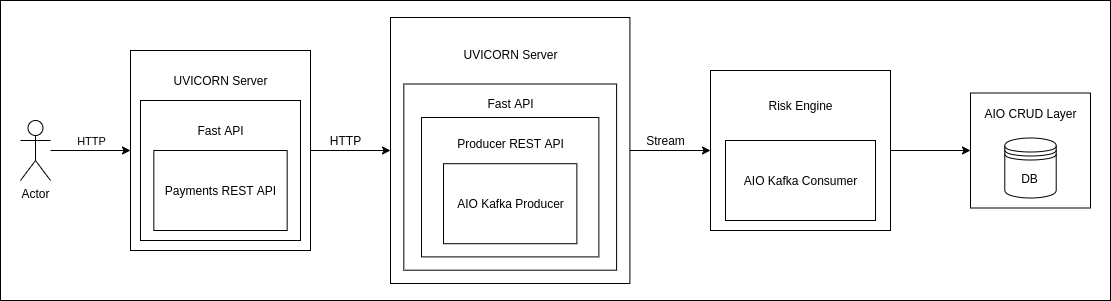

The diagram above was exported from draw.io. Its source (the exported page's mxGraphModel, read from the mxfile embedded in the PNG):
<mxGraphModel dx="2177" dy="713" grid="1" gridSize="10" guides="1" tooltips="1" connect="1" arrows="1" fold="1" page="1" pageScale="1" pageWidth="827" pageHeight="1169" math="0" shadow="0">
  <root>
    <mxCell id="0" />
    <mxCell id="1" parent="0" />
    <mxCell id="hjfL8ns-OhglrCb-EUtN-1" value="" style="rounded=0;whiteSpace=wrap;html=1;" vertex="1" parent="1">
      <mxGeometry x="-130" y="250" width="1110" height="300" as="geometry" />
    </mxCell>
    <mxCell id="xFEokJXouuDIzMUsDtNU-16" style="edgeStyle=orthogonalEdgeStyle;rounded=0;orthogonalLoop=1;jettySize=auto;html=1;entryX=0;entryY=0.5;entryDx=0;entryDy=0;" parent="1" source="xFEokJXouuDIzMUsDtNU-11" edge="1">
      <mxGeometry relative="1" as="geometry">
        <mxPoint y="400" as="targetPoint" />
      </mxGeometry>
    </mxCell>
    <mxCell id="xFEokJXouuDIzMUsDtNU-17" value="HTTP" style="edgeLabel;html=1;align=center;verticalAlign=middle;resizable=0;points=[];" parent="xFEokJXouuDIzMUsDtNU-16" vertex="1" connectable="0">
      <mxGeometry x="-0.25" relative="1" as="geometry">
        <mxPoint x="10" y="-10" as="offset" />
      </mxGeometry>
    </mxCell>
    <mxCell id="xFEokJXouuDIzMUsDtNU-11" value="Actor" style="shape=umlActor;verticalLabelPosition=bottom;verticalAlign=top;html=1;" parent="1" vertex="1">
      <mxGeometry x="-110" y="370" width="30" height="60" as="geometry" />
    </mxCell>
    <mxCell id="xFEokJXouuDIzMUsDtNU-29" style="edgeStyle=orthogonalEdgeStyle;rounded=0;orthogonalLoop=1;jettySize=auto;html=1;exitX=1;exitY=0.5;exitDx=0;exitDy=0;entryX=0;entryY=0.5;entryDx=0;entryDy=0;" parent="1" source="xFEokJXouuDIzMUsDtNU-21" target="xFEokJXouuDIzMUsDtNU-9" edge="1">
      <mxGeometry relative="1" as="geometry" />
    </mxCell>
    <mxCell id="xFEokJXouuDIzMUsDtNU-21" value="" style="html=1;dropTarget=0;" parent="1" vertex="1">
      <mxGeometry x="580" y="320" width="180" height="160" as="geometry" />
    </mxCell>
    <mxCell id="xFEokJXouuDIzMUsDtNU-23" value="AIO Kafka Consumer" style="html=1;dropTarget=0;" parent="1" vertex="1">
      <mxGeometry x="595" y="390" width="150" height="80" as="geometry" />
    </mxCell>
    <mxCell id="xFEokJXouuDIzMUsDtNU-25" value="Risk Engine" style="text;html=1;align=center;verticalAlign=middle;resizable=0;points=[];autosize=1;strokeColor=none;" parent="1" vertex="1">
      <mxGeometry x="630" y="345" width="80" height="20" as="geometry" />
    </mxCell>
    <mxCell id="xFEokJXouuDIzMUsDtNU-45" value="" style="group" parent="1" vertex="1" connectable="0">
      <mxGeometry y="300" width="180" height="200" as="geometry" />
    </mxCell>
    <mxCell id="xFEokJXouuDIzMUsDtNU-41" value="" style="html=1;dropTarget=0;" parent="xFEokJXouuDIzMUsDtNU-45" vertex="1">
      <mxGeometry width="180" height="200" as="geometry" />
    </mxCell>
    <mxCell id="xFEokJXouuDIzMUsDtNU-43" value="UVICORN Server" style="text;html=1;align=center;verticalAlign=middle;resizable=0;points=[];autosize=1;strokeColor=none;" parent="xFEokJXouuDIzMUsDtNU-45" vertex="1">
      <mxGeometry x="35" y="20" width="110" height="20" as="geometry" />
    </mxCell>
    <mxCell id="xFEokJXouuDIzMUsDtNU-36" value="" style="html=1;dropTarget=0;" parent="xFEokJXouuDIzMUsDtNU-45" vertex="1">
      <mxGeometry x="10" y="50" width="160" height="140" as="geometry" />
    </mxCell>
    <mxCell id="xFEokJXouuDIzMUsDtNU-38" value="Payments REST API" style="html=1;dropTarget=0;" parent="xFEokJXouuDIzMUsDtNU-45" vertex="1">
      <mxGeometry x="23.333333333333343" y="100" width="133.33333333333331" height="80" as="geometry" />
    </mxCell>
    <mxCell id="xFEokJXouuDIzMUsDtNU-40" value="Fast API" style="text;html=1;align=center;verticalAlign=middle;resizable=0;points=[];autosize=1;strokeColor=none;" parent="xFEokJXouuDIzMUsDtNU-45" vertex="1">
      <mxGeometry x="60" y="70" width="60" height="20" as="geometry" />
    </mxCell>
    <mxCell id="xFEokJXouuDIzMUsDtNU-46" value="" style="group;container=1;" parent="1" vertex="1" connectable="0">
      <mxGeometry x="260" y="267" width="239.4" height="266" as="geometry" />
    </mxCell>
    <mxCell id="xFEokJXouuDIzMUsDtNU-47" value="" style="html=1;dropTarget=0;" parent="xFEokJXouuDIzMUsDtNU-46" vertex="1">
      <mxGeometry width="239.4" height="266" as="geometry" />
    </mxCell>
    <mxCell id="xFEokJXouuDIzMUsDtNU-48" value="UVICORN Server" style="text;html=1;align=center;verticalAlign=middle;resizable=0;points=[];autosize=1;strokeColor=none;" parent="xFEokJXouuDIzMUsDtNU-46" vertex="1">
      <mxGeometry x="64.7" y="26.6" width="110" height="20" as="geometry" />
    </mxCell>
    <mxCell id="xFEokJXouuDIzMUsDtNU-49" value="" style="html=1;dropTarget=0;" parent="xFEokJXouuDIzMUsDtNU-46" vertex="1">
      <mxGeometry x="13.3" y="66.5" width="212.8" height="186.20000000000002" as="geometry" />
    </mxCell>
    <mxCell id="xFEokJXouuDIzMUsDtNU-50" value="" style="html=1;dropTarget=0;" parent="xFEokJXouuDIzMUsDtNU-46" vertex="1">
      <mxGeometry x="31.03" y="100" width="177.33" height="139.4" as="geometry" />
    </mxCell>
    <mxCell id="xFEokJXouuDIzMUsDtNU-51" value="Fast API" style="text;html=1;align=center;verticalAlign=middle;resizable=0;points=[];autosize=1;strokeColor=none;" parent="xFEokJXouuDIzMUsDtNU-46" vertex="1">
      <mxGeometry x="89.69000000000001" y="76" width="60" height="20" as="geometry" />
    </mxCell>
    <mxCell id="xFEokJXouuDIzMUsDtNU-59" value="AIO Kafka Producer" style="html=1;dropTarget=0;" parent="xFEokJXouuDIzMUsDtNU-46" vertex="1">
      <mxGeometry x="53.0333333333333" y="146.2" width="133.33333333333331" height="80" as="geometry" />
    </mxCell>
    <mxCell id="xFEokJXouuDIzMUsDtNU-58" value="Producer REST API" style="text;html=1;align=center;verticalAlign=middle;resizable=0;points=[];autosize=1;strokeColor=none;" parent="xFEokJXouuDIzMUsDtNU-46" vertex="1">
      <mxGeometry x="59.69" y="116" width="120" height="20" as="geometry" />
    </mxCell>
    <mxCell id="xFEokJXouuDIzMUsDtNU-62" style="edgeStyle=orthogonalEdgeStyle;rounded=0;orthogonalLoop=1;jettySize=auto;html=1;exitX=1;exitY=0.5;exitDx=0;exitDy=0;entryX=0;entryY=0.5;entryDx=0;entryDy=0;" parent="1" source="xFEokJXouuDIzMUsDtNU-41" target="xFEokJXouuDIzMUsDtNU-47" edge="1">
      <mxGeometry relative="1" as="geometry" />
    </mxCell>
    <mxCell id="xFEokJXouuDIzMUsDtNU-65" style="edgeStyle=orthogonalEdgeStyle;rounded=0;orthogonalLoop=1;jettySize=auto;html=1;exitX=1;exitY=0.5;exitDx=0;exitDy=0;entryX=0;entryY=0.5;entryDx=0;entryDy=0;" parent="1" source="xFEokJXouuDIzMUsDtNU-47" target="xFEokJXouuDIzMUsDtNU-21" edge="1">
      <mxGeometry relative="1" as="geometry" />
    </mxCell>
    <mxCell id="xFEokJXouuDIzMUsDtNU-66" value="Stream" style="text;html=1;align=center;verticalAlign=middle;resizable=0;points=[];autosize=1;strokeColor=none;" parent="1" vertex="1">
      <mxGeometry x="510" y="380" width="50" height="20" as="geometry" />
    </mxCell>
    <mxCell id="xFEokJXouuDIzMUsDtNU-67" value="HTTP" style="text;html=1;align=center;verticalAlign=middle;resizable=0;points=[];autosize=1;strokeColor=none;" parent="1" vertex="1">
      <mxGeometry x="190" y="380" width="50" height="20" as="geometry" />
    </mxCell>
    <mxCell id="xFEokJXouuDIzMUsDtNU-9" value="" style="html=1;dropTarget=0;" parent="1" vertex="1">
      <mxGeometry x="840" y="342.5" width="120" height="115" as="geometry" />
    </mxCell>
    <mxCell id="xFEokJXouuDIzMUsDtNU-30" value="DB" style="shape=datastore;whiteSpace=wrap;html=1;" parent="1" vertex="1">
      <mxGeometry x="874.2857142857143" y="387.5" width="51.42857142857142" height="60" as="geometry" />
    </mxCell>
    <mxCell id="xFEokJXouuDIzMUsDtNU-63" value="AIO CRUD Layer" style="text;html=1;align=center;verticalAlign=middle;resizable=0;points=[];autosize=1;strokeColor=none;" parent="1" vertex="1">
      <mxGeometry x="845.0042857142856" y="352.5" width="110" height="20" as="geometry" />
    </mxCell>
  </root>
</mxGraphModel>